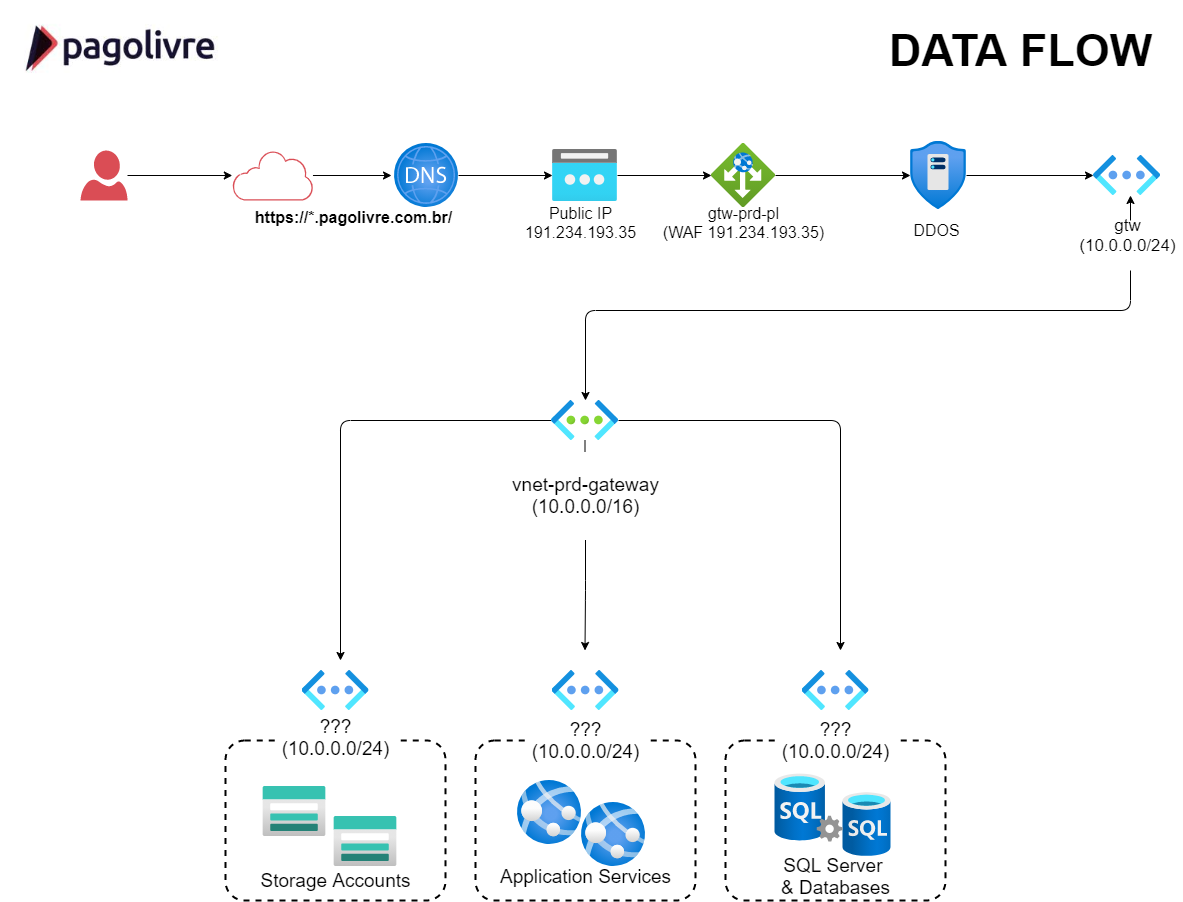

The diagram above was exported from draw.io. Its source (the exported page's mxGraphModel, read from the mxfile embedded in the PNG):
<mxGraphModel dx="723" dy="336" grid="1" gridSize="10" guides="1" tooltips="1" connect="1" arrows="1" fold="1" page="1" pageScale="1" pageWidth="1169" pageHeight="827" background="#FFFFFF" math="0" shadow="0">
  <root>
    <mxCell id="0" />
    <mxCell id="1" parent="0" />
    <mxCell id="NZhhmsfzpZZ3fIWib_9y-2" value="" style="shape=image;imageAspect=0;aspect=fixed;verticalLabelPosition=bottom;verticalAlign=top;image=https://encrypted-tbn0.gstatic.com/images?q=tbn:ANd9GcRmZmVbQkiHEiLqcfqpbLFbAjQ5cH3HpS4ydA&amp;usqp=CAU;" parent="1" vertex="1">
      <mxGeometry width="231.82" height="100" as="geometry" />
    </mxCell>
    <mxCell id="NZhhmsfzpZZ3fIWib_9y-8" value="&lt;font style=&quot;font-size: 45px&quot;&gt;&lt;b&gt;DATA FLOW&lt;br&gt;&lt;/b&gt;&lt;/font&gt;" style="text;html=1;align=center;verticalAlign=middle;resizable=0;points=[];autosize=1;" parent="1" vertex="1">
      <mxGeometry x="880" y="35" width="280" height="30" as="geometry" />
    </mxCell>
    <mxCell id="4QwKShRHj7QQvRxAfDph-10" style="edgeStyle=orthogonalEdgeStyle;rounded=0;orthogonalLoop=1;jettySize=auto;html=1;endArrow=classic;endFill=1;strokeWidth=1;" edge="1" parent="1" source="4QwKShRHj7QQvRxAfDph-1" target="4QwKShRHj7QQvRxAfDph-2">
      <mxGeometry relative="1" as="geometry" />
    </mxCell>
    <mxCell id="4QwKShRHj7QQvRxAfDph-1" value="" style="aspect=fixed;pointerEvents=1;shadow=0;dashed=0;html=1;strokeColor=none;labelPosition=center;verticalLabelPosition=bottom;verticalAlign=top;align=center;shape=mxgraph.azure.user;fillColor=#da4d55;" vertex="1" parent="1">
      <mxGeometry x="80" y="150" width="47" height="50" as="geometry" />
    </mxCell>
    <mxCell id="4QwKShRHj7QQvRxAfDph-11" style="edgeStyle=orthogonalEdgeStyle;rounded=0;orthogonalLoop=1;jettySize=auto;html=1;endArrow=classic;endFill=1;strokeWidth=1;" edge="1" parent="1" source="4QwKShRHj7QQvRxAfDph-2">
      <mxGeometry relative="1" as="geometry">
        <mxPoint x="391" y="174.99999999999994" as="targetPoint" />
      </mxGeometry>
    </mxCell>
    <mxCell id="4QwKShRHj7QQvRxAfDph-2" value="" style="aspect=fixed;pointerEvents=1;shadow=0;dashed=0;html=1;strokeColor=none;labelPosition=center;verticalLabelPosition=bottom;verticalAlign=top;align=center;shape=mxgraph.mscae.enterprise.internet_hollow;fillColor=#da4d55;" vertex="1" parent="1">
      <mxGeometry x="231.82" y="150" width="80.65" height="50" as="geometry" />
    </mxCell>
    <mxCell id="4QwKShRHj7QQvRxAfDph-14" value="" style="edgeStyle=orthogonalEdgeStyle;rounded=0;orthogonalLoop=1;jettySize=auto;html=1;endArrow=classic;endFill=1;strokeWidth=1;" edge="1" parent="1" source="4QwKShRHj7QQvRxAfDph-5" target="4QwKShRHj7QQvRxAfDph-8">
      <mxGeometry relative="1" as="geometry" />
    </mxCell>
    <mxCell id="4QwKShRHj7QQvRxAfDph-5" value="" style="aspect=fixed;html=1;points=[];align=center;image;fontSize=12;image=img/lib/azure2/networking/Public_IP_Addresses.svg;" vertex="1" parent="1">
      <mxGeometry x="552" y="149" width="65" height="52" as="geometry" />
    </mxCell>
    <mxCell id="4QwKShRHj7QQvRxAfDph-12" style="edgeStyle=orthogonalEdgeStyle;rounded=0;orthogonalLoop=1;jettySize=auto;html=1;endArrow=classic;endFill=1;strokeWidth=1;entryX=0;entryY=0.5;entryDx=0;entryDy=0;entryPerimeter=0;" edge="1" parent="1" source="4QwKShRHj7QQvRxAfDph-6" target="4QwKShRHj7QQvRxAfDph-5">
      <mxGeometry relative="1" as="geometry">
        <mxPoint x="521" y="175" as="targetPoint" />
      </mxGeometry>
    </mxCell>
    <mxCell id="4QwKShRHj7QQvRxAfDph-6" value="" style="aspect=fixed;html=1;points=[];align=center;image;fontSize=12;image=img/lib/azure2/networking/DNS_Zones.svg;" vertex="1" parent="1">
      <mxGeometry x="394" y="143" width="64" height="64" as="geometry" />
    </mxCell>
    <mxCell id="4QwKShRHj7QQvRxAfDph-18" value="" style="edgeStyle=orthogonalEdgeStyle;rounded=0;orthogonalLoop=1;jettySize=auto;html=1;endArrow=classic;endFill=1;strokeWidth=1;" edge="1" parent="1" source="4QwKShRHj7QQvRxAfDph-7" target="4QwKShRHj7QQvRxAfDph-9">
      <mxGeometry relative="1" as="geometry" />
    </mxCell>
    <mxCell id="4QwKShRHj7QQvRxAfDph-7" value="" style="aspect=fixed;html=1;points=[];align=center;image;fontSize=12;image=img/lib/azure2/networking/DDoS_Protection_Plans.svg;" vertex="1" parent="1">
      <mxGeometry x="910" y="141" width="56.00000000000001" height="68" as="geometry" />
    </mxCell>
    <mxCell id="4QwKShRHj7QQvRxAfDph-15" value="" style="edgeStyle=orthogonalEdgeStyle;rounded=0;orthogonalLoop=1;jettySize=auto;html=1;endArrow=classic;endFill=1;strokeWidth=1;" edge="1" parent="1" source="4QwKShRHj7QQvRxAfDph-8" target="4QwKShRHj7QQvRxAfDph-7">
      <mxGeometry relative="1" as="geometry" />
    </mxCell>
    <mxCell id="4QwKShRHj7QQvRxAfDph-8" value="" style="aspect=fixed;html=1;points=[];align=center;image;fontSize=12;image=img/lib/azure2/networking/Application_Gateways.svg;" vertex="1" parent="1">
      <mxGeometry x="711" y="143" width="64" height="64" as="geometry" />
    </mxCell>
    <mxCell id="4QwKShRHj7QQvRxAfDph-20" value="" style="edgeStyle=orthogonalEdgeStyle;rounded=1;orthogonalLoop=1;jettySize=auto;html=1;endArrow=classic;endFill=1;strokeWidth=1;startArrow=classic;startFill=1;" edge="1" parent="1" source="4QwKShRHj7QQvRxAfDph-9" target="4QwKShRHj7QQvRxAfDph-19">
      <mxGeometry relative="1" as="geometry">
        <Array as="points">
          <mxPoint x="1130" y="310" />
          <mxPoint x="585" y="310" />
        </Array>
      </mxGeometry>
    </mxCell>
    <mxCell id="4QwKShRHj7QQvRxAfDph-9" value="" style="aspect=fixed;html=1;points=[];align=center;image;fontSize=12;image=img/lib/azure2/networking/Virtual_Networks_Classic.svg;" vertex="1" parent="1">
      <mxGeometry x="1093" y="155" width="67" height="40" as="geometry" />
    </mxCell>
    <mxCell id="4QwKShRHj7QQvRxAfDph-79" style="edgeStyle=orthogonalEdgeStyle;rounded=1;orthogonalLoop=1;jettySize=auto;html=1;startArrow=none;startFill=0;endArrow=classic;endFill=1;strokeWidth=1;" edge="1" parent="1" source="4QwKShRHj7QQvRxAfDph-77">
      <mxGeometry relative="1" as="geometry">
        <mxPoint x="584.5" y="650" as="targetPoint" />
      </mxGeometry>
    </mxCell>
    <mxCell id="4QwKShRHj7QQvRxAfDph-80" style="edgeStyle=orthogonalEdgeStyle;rounded=1;orthogonalLoop=1;jettySize=auto;html=1;startArrow=none;startFill=0;endArrow=classic;endFill=1;strokeWidth=1;" edge="1" parent="1" source="4QwKShRHj7QQvRxAfDph-19">
      <mxGeometry relative="1" as="geometry">
        <mxPoint x="340" y="660" as="targetPoint" />
      </mxGeometry>
    </mxCell>
    <mxCell id="4QwKShRHj7QQvRxAfDph-81" style="edgeStyle=orthogonalEdgeStyle;rounded=1;orthogonalLoop=1;jettySize=auto;html=1;startArrow=none;startFill=0;endArrow=classic;endFill=1;strokeWidth=1;" edge="1" parent="1" source="4QwKShRHj7QQvRxAfDph-19">
      <mxGeometry relative="1" as="geometry">
        <mxPoint x="840" y="650" as="targetPoint" />
      </mxGeometry>
    </mxCell>
    <mxCell id="4QwKShRHj7QQvRxAfDph-19" value="" style="aspect=fixed;html=1;points=[];align=center;image;fontSize=12;image=img/lib/azure2/networking/Virtual_Networks.svg;" vertex="1" parent="1">
      <mxGeometry x="551" y="400" width="67" height="40" as="geometry" />
    </mxCell>
    <mxCell id="4QwKShRHj7QQvRxAfDph-57" value="&lt;span style=&quot;color: rgba(0 , 0 , 0 , 0) ; font-family: monospace ; font-size: 0px ; background-color: rgb(248 , 249 , 250)&quot;&gt;%3CmxGraphModel%3E%3Croot%3E%3CmxCell%20id%3D%220%22%2F%3E%3CmxCell%20id%3D%221%22%20parent%3D%220%22%2F%3E%3CmxCell%20id%3D%222%22%20value%3D%22stprdcdnmicroservices%22%20style%3D%22rounded%3D1%3BwhiteSpace%3Dwrap%3Bhtml%3D1%3Bshadow%3D0%3Bglass%3D0%3BlabelBackgroundColor%3D%23FFFFFF%3Bsketch%3D0%3BstrokeWidth%3D2%3BgradientColor%3Dnone%3BfillColor%3Dnone%3Bdashed%3D1%3BarcSize%3D12%3B%22%20vertex%3D%221%22%20parent%3D%221%22%3E%3CmxGeometry%20x%3D%22400%22%20y%3D%22550%22%20width%3D%22220%22%20height%3D%22180%22%20as%3D%22geometry%22%2F%3E%3C%2FmxCell%3E%3C%2Froot%3E%3C%2FmxGraphModel%3E&lt;/span&gt;" style="rounded=1;whiteSpace=wrap;html=1;shadow=0;glass=0;labelBackgroundColor=#FFFFFF;sketch=0;strokeWidth=2;gradientColor=none;fillColor=none;dashed=1;arcSize=12;" vertex="1" parent="1">
      <mxGeometry x="725" y="740" width="220" height="160" as="geometry" />
    </mxCell>
    <mxCell id="4QwKShRHj7QQvRxAfDph-58" value="" style="aspect=fixed;html=1;points=[];align=center;image;fontSize=12;image=img/lib/azure2/networking/Virtual_Networks_Classic.svg;" vertex="1" parent="1">
      <mxGeometry x="301.5" y="670" width="67" height="40" as="geometry" />
    </mxCell>
    <mxCell id="4QwKShRHj7QQvRxAfDph-59" value="" style="aspect=fixed;html=1;points=[];align=center;image;fontSize=12;image=img/lib/azure2/networking/Virtual_Networks_Classic.svg;" vertex="1" parent="1">
      <mxGeometry x="551.5" y="670" width="67" height="40" as="geometry" />
    </mxCell>
    <mxCell id="4QwKShRHj7QQvRxAfDph-60" value="" style="aspect=fixed;html=1;points=[];align=center;image;fontSize=12;image=img/lib/azure2/networking/Virtual_Networks_Classic.svg;" vertex="1" parent="1">
      <mxGeometry x="801.5" y="670" width="67" height="40" as="geometry" />
    </mxCell>
    <mxCell id="4QwKShRHj7QQvRxAfDph-61" value="" style="aspect=fixed;html=1;points=[];align=center;image;fontSize=12;image=img/lib/azure2/storage/Storage_Accounts.svg;rounded=0;shadow=0;glass=0;labelBackgroundColor=#FFFFFF;sketch=0;strokeWidth=8;fillColor=#ffffff;gradientColor=none;" vertex="1" parent="1">
      <mxGeometry x="262.5" y="786" width="62.5" height="50" as="geometry" />
    </mxCell>
    <mxCell id="4QwKShRHj7QQvRxAfDph-62" value="" style="aspect=fixed;html=1;points=[];align=center;image;fontSize=12;image=img/lib/azure2/storage/Storage_Accounts.svg;rounded=0;shadow=0;glass=0;labelBackgroundColor=#FFFFFF;sketch=0;strokeWidth=8;fillColor=#ffffff;gradientColor=none;" vertex="1" parent="1">
      <mxGeometry x="333.5" y="816" width="62.5" height="50" as="geometry" />
    </mxCell>
    <mxCell id="4QwKShRHj7QQvRxAfDph-63" value="&lt;span style=&quot;color: rgba(0 , 0 , 0 , 0) ; font-family: monospace ; font-size: 0px ; background-color: rgb(248 , 249 , 250)&quot;&gt;%3CmxGraphModel%3E%3Croot%3E%3CmxCell%20id%3D%220%22%2F%3E%3CmxCell%20id%3D%221%22%20parent%3D%220%22%2F%3E%3CmxCell%20id%3D%222%22%20value%3D%22stprdcdnmicroservices%22%20style%3D%22rounded%3D1%3BwhiteSpace%3Dwrap%3Bhtml%3D1%3Bshadow%3D0%3Bglass%3D0%3BlabelBackgroundColor%3D%23FFFFFF%3Bsketch%3D0%3BstrokeWidth%3D2%3BgradientColor%3Dnone%3BfillColor%3Dnone%3Bdashed%3D1%3BarcSize%3D12%3B%22%20vertex%3D%221%22%20parent%3D%221%22%3E%3CmxGeometry%20x%3D%22400%22%20y%3D%22550%22%20width%3D%22220%22%20height%3D%22180%22%20as%3D%22geometry%22%2F%3E%3C%2FmxCell%3E%3C%2Froot%3E%3C%2FmxGraphModel%3E&lt;/span&gt;" style="rounded=1;whiteSpace=wrap;html=1;shadow=0;glass=0;labelBackgroundColor=#FFFFFF;sketch=0;strokeWidth=2;gradientColor=none;fillColor=none;dashed=1;arcSize=12;" vertex="1" parent="1">
      <mxGeometry x="225" y="740" width="220" height="160" as="geometry" />
    </mxCell>
    <mxCell id="4QwKShRHj7QQvRxAfDph-64" value="&lt;font&gt;&lt;span style=&quot;font-size: 19px&quot;&gt;???&lt;br&gt;(10.0.0.0/24)&lt;/span&gt;&lt;br&gt;&lt;br&gt;&lt;/font&gt;" style="text;html=1;align=center;verticalAlign=middle;resizable=0;points=[];autosize=1;fillColor=#ffffff;" vertex="1" parent="1">
      <mxGeometry x="275" y="719" width="120" height="50" as="geometry" />
    </mxCell>
    <mxCell id="4QwKShRHj7QQvRxAfDph-65" value="&lt;font&gt;&lt;span style=&quot;font-size: 19px&quot;&gt;???&lt;br&gt;(10.0.0.0/24)&lt;/span&gt;&lt;br&gt;&lt;br&gt;&lt;/font&gt;" style="text;html=1;align=center;verticalAlign=middle;resizable=0;points=[];autosize=1;fillColor=#ffffff;" vertex="1" parent="1">
      <mxGeometry x="775" y="722" width="120" height="50" as="geometry" />
    </mxCell>
    <mxCell id="4QwKShRHj7QQvRxAfDph-66" value="&lt;span style=&quot;font-size: 19px&quot;&gt;Storage Accounts&lt;/span&gt;" style="text;html=1;align=center;verticalAlign=middle;resizable=0;points=[];autosize=1;fillColor=#ffffff;" vertex="1" parent="1">
      <mxGeometry x="255" y="870" width="160" height="20" as="geometry" />
    </mxCell>
    <mxCell id="4QwKShRHj7QQvRxAfDph-67" value="&lt;span style=&quot;color: rgba(0 , 0 , 0 , 0) ; font-family: monospace ; font-size: 0px ; background-color: rgb(248 , 249 , 250)&quot;&gt;%3CmxGraphModel%3E%3Croot%3E%3CmxCell%20id%3D%220%22%2F%3E%3CmxCell%20id%3D%221%22%20parent%3D%220%22%2F%3E%3CmxCell%20id%3D%222%22%20value%3D%22stprdcdnmicroservices%22%20style%3D%22rounded%3D1%3BwhiteSpace%3Dwrap%3Bhtml%3D1%3Bshadow%3D0%3Bglass%3D0%3BlabelBackgroundColor%3D%23FFFFFF%3Bsketch%3D0%3BstrokeWidth%3D2%3BgradientColor%3Dnone%3BfillColor%3Dnone%3Bdashed%3D1%3BarcSize%3D12%3B%22%20vertex%3D%221%22%20parent%3D%221%22%3E%3CmxGeometry%20x%3D%22400%22%20y%3D%22550%22%20width%3D%22220%22%20height%3D%22180%22%20as%3D%22geometry%22%2F%3E%3C%2FmxCell%3E%3C%2Froot%3E%3C%2FmxGraphModel%3E&lt;/span&gt;" style="rounded=1;whiteSpace=wrap;html=1;shadow=0;glass=0;labelBackgroundColor=#FFFFFF;sketch=0;strokeWidth=2;gradientColor=none;fillColor=none;dashed=1;arcSize=12;" vertex="1" parent="1">
      <mxGeometry x="475" y="740" width="220" height="160" as="geometry" />
    </mxCell>
    <mxCell id="4QwKShRHj7QQvRxAfDph-68" value="" style="aspect=fixed;html=1;points=[];align=center;image;fontSize=12;image=img/lib/azure2/app_services/App_Services.svg;rounded=0;shadow=0;glass=0;dashed=1;labelBackgroundColor=#FFFFFF;sketch=0;strokeWidth=2;fillColor=none;gradientColor=none;" vertex="1" parent="1">
      <mxGeometry x="517" y="780" width="64" height="64" as="geometry" />
    </mxCell>
    <mxCell id="4QwKShRHj7QQvRxAfDph-69" value="" style="aspect=fixed;html=1;points=[];align=center;image;fontSize=12;image=img/lib/azure2/app_services/App_Services.svg;rounded=0;shadow=0;glass=0;dashed=1;labelBackgroundColor=#FFFFFF;sketch=0;strokeWidth=2;fillColor=none;gradientColor=none;" vertex="1" parent="1">
      <mxGeometry x="581" y="802" width="64" height="64" as="geometry" />
    </mxCell>
    <mxCell id="4QwKShRHj7QQvRxAfDph-70" value="&lt;span style=&quot;font-size: 19px&quot;&gt;Application Services&lt;br&gt;&lt;/span&gt;" style="text;html=1;align=center;verticalAlign=middle;resizable=0;points=[];autosize=1;fillColor=#ffffff;" vertex="1" parent="1">
      <mxGeometry x="490" y="866" width="190" height="20" as="geometry" />
    </mxCell>
    <mxCell id="4QwKShRHj7QQvRxAfDph-71" value="" style="aspect=fixed;html=1;points=[];align=center;image;fontSize=12;image=img/lib/azure2/databases/SQL_Server.svg;rounded=0;shadow=0;glass=0;dashed=1;labelBackgroundColor=#FFFFFF;sketch=0;strokeWidth=2;fillColor=none;gradientColor=none;" vertex="1" parent="1">
      <mxGeometry x="774.5" y="773.5" width="68" height="68" as="geometry" />
    </mxCell>
    <mxCell id="4QwKShRHj7QQvRxAfDph-72" value="" style="aspect=fixed;html=1;points=[];align=center;image;fontSize=12;image=img/lib/azure2/databases/SQL_Database.svg;rounded=0;shadow=0;glass=0;dashed=1;labelBackgroundColor=#FFFFFF;sketch=0;strokeWidth=2;fillColor=none;gradientColor=none;" vertex="1" parent="1">
      <mxGeometry x="842.5" y="792" width="48" height="64" as="geometry" />
    </mxCell>
    <mxCell id="4QwKShRHj7QQvRxAfDph-73" value="&lt;span style=&quot;font-size: 19px&quot;&gt;SQL Server &lt;br&gt;&amp;amp; Databases&lt;br&gt;&lt;/span&gt;" style="text;html=1;align=center;verticalAlign=middle;resizable=0;points=[];autosize=1;fillColor=#ffffff;" vertex="1" parent="1">
      <mxGeometry x="775" y="856" width="120" height="40" as="geometry" />
    </mxCell>
    <mxCell id="4QwKShRHj7QQvRxAfDph-74" value="&lt;font&gt;&lt;span style=&quot;font-size: 19px&quot;&gt;???&lt;br&gt;(10.0.0.0/24)&lt;/span&gt;&lt;br&gt;&lt;br&gt;&lt;/font&gt;" style="text;html=1;align=center;verticalAlign=middle;resizable=0;points=[];autosize=1;fillColor=#FFFFFF;" vertex="1" parent="1">
      <mxGeometry x="525" y="722" width="120" height="50" as="geometry" />
    </mxCell>
    <mxCell id="4QwKShRHj7QQvRxAfDph-82" style="edgeStyle=orthogonalEdgeStyle;rounded=1;orthogonalLoop=1;jettySize=auto;html=1;startArrow=none;startFill=0;endArrow=none;endFill=0;strokeWidth=1;" edge="1" parent="1" source="4QwKShRHj7QQvRxAfDph-19" target="4QwKShRHj7QQvRxAfDph-77">
      <mxGeometry relative="1" as="geometry">
        <mxPoint x="584.5" y="650" as="targetPoint" />
        <mxPoint x="584.5" y="440" as="sourcePoint" />
      </mxGeometry>
    </mxCell>
    <mxCell id="4QwKShRHj7QQvRxAfDph-77" value="&lt;font style=&quot;font-size: 19px&quot;&gt;&lt;br&gt;vnet-prd-gateway&lt;br&gt;(10.0.0.0/16)&lt;br&gt;&lt;br&gt;&lt;/font&gt;" style="text;html=1;align=center;verticalAlign=middle;resizable=0;points=[];autosize=1;strokeWidth=8;labelBackgroundColor=#FFFFFF;labelBorderColor=none;rounded=0;glass=0;shadow=0;sketch=0;fillColor=#ffffff;" vertex="1" parent="1">
      <mxGeometry x="505" y="460" width="160" height="70" as="geometry" />
    </mxCell>
    <mxCell id="4QwKShRHj7QQvRxAfDph-83" value="&lt;font size=&quot;1&quot;&gt;&lt;b style=&quot;font-size: 16px&quot;&gt;https://*.pagolivre.com.br/&lt;/b&gt;&lt;/font&gt;" style="text;html=1;align=center;verticalAlign=middle;resizable=0;points=[];autosize=1;" vertex="1" parent="1">
      <mxGeometry x="248" y="207" width="210" height="20" as="geometry" />
    </mxCell>
    <mxCell id="4QwKShRHj7QQvRxAfDph-84" value="&lt;font style=&quot;font-size: 16px&quot;&gt;&lt;span&gt;Public IP&lt;br&gt;&lt;/span&gt;&lt;span&gt;191.234.193.35&lt;br&gt;&lt;/span&gt;&lt;br&gt;&lt;/font&gt;" style="text;html=1;align=center;verticalAlign=middle;resizable=0;points=[];autosize=1;fillColor=#ffffff;" vertex="1" parent="1">
      <mxGeometry x="515" y="207" width="130" height="50" as="geometry" />
    </mxCell>
    <mxCell id="4QwKShRHj7QQvRxAfDph-85" value="&lt;font style=&quot;font-size: 16px&quot;&gt;&lt;span&gt;gtw-prd-pl&lt;br&gt;(WAF&amp;nbsp;&lt;/span&gt;&lt;span&gt;191.234.193.35)&lt;br&gt;&lt;/span&gt;&lt;br&gt;&lt;/font&gt;" style="text;html=1;align=center;verticalAlign=middle;resizable=0;points=[];autosize=1;fillColor=#ffffff;" vertex="1" parent="1">
      <mxGeometry x="653" y="207" width="180" height="50" as="geometry" />
    </mxCell>
    <mxCell id="4QwKShRHj7QQvRxAfDph-88" value="&lt;font style=&quot;font-size: 16px&quot;&gt;DDOS&lt;br&gt;&lt;/font&gt;" style="text;html=1;align=center;verticalAlign=middle;resizable=0;points=[];autosize=1;fillColor=#ffffff;" vertex="1" parent="1">
      <mxGeometry x="906" y="220" width="60" height="20" as="geometry" />
    </mxCell>
    <mxCell id="4QwKShRHj7QQvRxAfDph-89" value="&lt;font style=&quot;font-size: 17px&quot;&gt;&lt;span&gt;gtw&lt;br&gt;&lt;/span&gt;&lt;span&gt;(10.0.0.0/24)&lt;/span&gt;&lt;br&gt;&lt;br&gt;&lt;/font&gt;" style="text;html=1;align=center;verticalAlign=middle;resizable=0;points=[];autosize=1;fillColor=#ffffff;" vertex="1" parent="1">
      <mxGeometry x="1071.5" y="220" width="110" height="50" as="geometry" />
    </mxCell>
  </root>
</mxGraphModel>